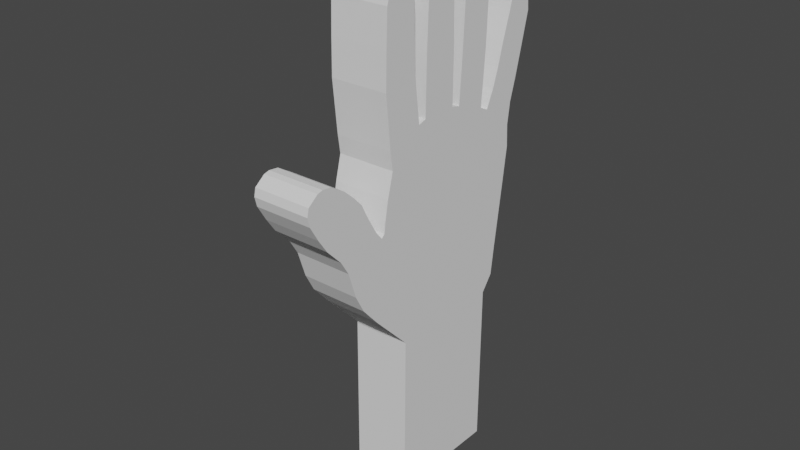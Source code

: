 # Source: DiamondHands.blend  (saved by Blender 2.91.10; exported with 4.5.12 LTS)
import bpy
from mathutils import Matrix  # noqa: F401  (used for matrix-valued properties, if any)

bpy.ops.wm.read_factory_settings(use_empty=True)
scene = bpy.context.scene
scene.name = 'Scene'

# ---- collections
col_collection = bpy.data.collections.new('Collection'); scene.collection.children.link(col_collection)

# ---- world
world_world = bpy.data.worlds.new('World'); scene.world = world_world
world_world.use_nodes = True; world_world.node_tree.nodes.clear()
_N = world_world.node_tree.nodes; _L = world_world.node_tree.links
n0 = _N.new('ShaderNodeOutputWorld'); n0.name = 'World Output'; n0.location = (300, 300)
n1 = _N.new('ShaderNodeBackground'); n1.name = 'Background'; n1.location = (10, 300)
n1.inputs[0].default_value = (0.05088, 0.05088, 0.05088, 1.0)
_L.new(n1.outputs[0], n0.inputs[0])
n0.is_active_output = True
world_world.color = (0.05088, 0.05088, 0.05088)
world_world.use_sun_shadow = False
world_world.sun_shadow_jitter_overblur = 0.0

# ---- meshes
me_cube_001 = bpy.data.meshes.new('Cube.001')
me_cube_001.from_pydata([(-1.0, -0.4947, -0.7769), (-1.0, -0.7769, 0.4487), (-1.0, 0.6915, -0.7834), (-1.0, 0.8097, -0.6276), (-0.4171, -0.4947, -0.7769), (-0.4171, -0.7769, 0.4487), (-0.4171, 0.6915, -0.7834), (-0.4171, 0.8097, -0.6276), (-1.0, -0.764, 0.5532), (-1.0, 0.8485, -0.3333), (-0.4171, -0.764, 0.5532), (-0.4171, 0.8485, -0.3333), (-1.0, -0.729, 0.7469), (-1.0, 0.9425, 0.3199), (-0.4171, -0.729, 0.7469), (-0.4171, 0.9425, 0.3199), (-1.0, -0.6676, 0.9872), (-1.0, 0.9908, 0.6718), (-0.4171, -0.6676, 0.9872), (-0.4171, 0.9908, 0.6718), (-1.0, -0.6932, 1.166), (-1.0, 0.9783, 0.8904), (-0.4171, -0.6932, 1.166), (-0.4171, 0.9783, 0.8904), (-1.0, -0.8825, -0.3755), (-1.0, -0.8113, 0.4176), (-0.4171, -0.8825, -0.3755), (-0.4171, -0.8113, 0.4176), (-1.0, -1.052, -0.1813), (-1.0, -0.8802, 0.5009), (-0.4171, -1.052, -0.1813), (-0.4171, -0.8802, 0.5009), (-1.0, -1.147, -0.00223), (-1.0, -0.9521, 0.6246), (-0.4171, -1.147, -0.00223), (-0.4171, -0.9521, 0.6246), (-1.0, -1.23, 0.2598), (-1.0, -0.9979, 0.7073), (-0.4171, -1.23, 0.2598), (-0.4171, -0.9979, 0.7073), (-1.0, -1.316, 0.4013), (-1.0, -1.055, 0.8224), (-0.4171, -1.316, 0.4013), (-0.4171, -1.055, 0.8224), (-1.0, -1.472, 0.5647), (-1.0, -1.153, 0.9251), (-0.4171, -1.472, 0.5647), (-0.4171, -1.153, 0.9251), (-1.0, -1.565, 0.702), (-1.0, -1.254, 1.015), (-0.4171, -1.565, 0.702), (-0.4171, -1.254, 1.015), (-1.0, -1.653, 0.8522), (-1.0, -1.405, 1.107), (-0.4171, -1.653, 0.8522), (-0.4171, -1.405, 1.107), (-1.0, -1.676, 0.9452), (-1.0, -1.5, 1.118), (-0.4171, -1.676, 0.9452), (-0.4171, -1.5, 1.118), (-1.0, -1.659, 1.024), (-1.0, -1.556, 1.104), (-0.4171, -1.659, 1.024), (-0.4171, -1.556, 1.104), (-1.0, -0.3241, 1.29), (-1.0, 0.6448, 1.139), (-0.4171, -0.3241, 1.29), (-0.4171, 0.6448, 1.139), (-1.0, -0.2404, 1.317), (-1.0, 0.55, 1.181), (-0.4171, -0.2404, 1.317), (-0.4171, 0.55, 1.181), (-1.0, 0.1299, 1.315), (-1.0, 0.2253, 1.294), (-0.4171, 0.1299, 1.315), (-0.4171, 0.2253, 1.294), (-1.0, 1.009, 1.112), (-0.4171, 1.009, 1.112), (-1.0, 0.7252, 1.311), (-0.4171, 0.7252, 1.311), (-1.0, 1.074, 1.327), (-0.4171, 1.074, 1.327), (-1.0, 0.7901, 1.496), (-0.4171, 0.7901, 1.496), (-1.0, 1.148, 1.61), (-0.4171, 1.148, 1.61), (-1.0, 0.8528, 1.718), (-0.4171, 0.8528, 1.718), (-1.0, 1.228, 1.926), (-0.4171, 1.228, 1.926), (-1.0, 0.9404, 1.989), (-0.4171, 0.9404, 1.989), (-1.0, 1.208, 2.142), (-0.4171, 1.208, 2.142), (-1.0, 0.9883, 2.155), (-0.4171, 0.9883, 2.155), (-1.0, 1.163, 2.219), (-0.4171, 1.163, 2.219), (-1.0, 1.054, 2.232), (-0.4171, 1.054, 2.232), (-1.0, 0.5932, 1.741), (-0.4171, 0.5932, 1.741), (-1.0, 0.257, 1.777), (-0.4171, 0.257, 1.777), (-1.0, 0.6183, 2.506), (-0.4171, 0.6183, 2.506), (-1.0, 0.2936, 2.554), (-0.4171, 0.2936, 2.554), (-1.0, 0.6173, 2.645), (-0.4171, 0.6173, 2.645), (-1.0, 0.3115, 2.689), (-0.4171, 0.3115, 2.689), (-1.0, 0.5766, 2.74), (-0.4171, 0.5766, 2.74), (-1.0, 0.3621, 2.761), (-0.4171, 0.3621, 2.761), (-1.0, 0.5092, 2.787), (-0.4171, 0.5092, 2.787), (-1.0, 0.4275, 2.797), (-0.4171, 0.4275, 2.797), (-1.0, -0.2305, 1.868), (-0.4171, -0.2305, 1.868), (-1.0, 0.1322, 1.874), (-0.4171, 0.1322, 1.874), (-1.0, -0.2177, 2.221), (-0.4171, -0.2177, 2.221), (-1.0, 0.1222, 2.205), (-0.4171, 0.1222, 2.205), (-1.0, -0.1911, 2.69), (-0.4171, -0.1911, 2.69), (-1.0, 0.1261, 2.692), (-0.4171, 0.1261, 2.692), (-1.0, -0.1581, 2.826), (-0.4171, -0.1581, 2.826), (-1.0, 0.1059, 2.802), (-0.4171, 0.1059, 2.802), (-1.0, -0.1041, 2.884), (-0.4171, -0.1041, 2.884), (-1.0, 0.01934, 2.906), (-0.4171, 0.01934, 2.906), (-1.0, -0.7436, 1.685), (-0.4171, -0.7436, 1.685), (-1.0, -0.3821, 1.751), (-0.4171, -0.3821, 1.751), (-1.0, -0.737, 2.04), (-0.4171, -0.737, 2.04), (-1.0, -0.3907, 2.08), (-0.4171, -0.3907, 2.08), (-1.0, -0.7249, 2.385), (-0.4171, -0.7249, 2.385), (-1.0, -0.3938, 2.375), (-0.4171, -0.3938, 2.375), (-1.0, -0.6751, 2.545), (-0.4171, -0.6751, 2.545), (-1.0, -0.4047, 2.508), (-0.4171, -0.4047, 2.508), (-1.0, -0.6549, 2.59), (-0.4171, -0.6549, 2.59), (-1.0, -0.4263, 2.573), (-0.4171, -0.4263, 2.573), (-1.0, -0.5789, 2.635), (-0.4171, -0.5789, 2.635), (-1.0, -0.487, 2.622), (-0.4171, -0.487, 2.622), (-1.0, -0.5039, -2.458), (-1.0, 0.6822, -2.464), (-0.4171, -0.5039, -2.458), (-0.4171, 0.6822, -2.464)], [], [(0, 1, 3, 2), (2, 3, 7, 6), (6, 7, 5, 4), (0, 4, 26, 24), (4, 0, 164, 166), (5, 7, 11, 10), (8, 10, 14, 12), (3, 1, 8, 9), (1, 5, 10, 8), (7, 3, 9, 11), (15, 13, 17, 19), (11, 9, 13, 15), (10, 11, 15, 14), (9, 8, 12, 13), (18, 19, 23, 22), (14, 15, 19, 18), (13, 12, 16, 17), (12, 14, 18, 16), (64, 20, 140, 142), (17, 16, 20, 21), (16, 18, 22, 20), (19, 17, 21, 23), (24, 26, 30, 28), (5, 1, 25, 27), (4, 5, 27, 26), (1, 0, 24, 25), (28, 30, 34, 32), (25, 24, 28, 29), (27, 25, 29, 31), (26, 27, 31, 30), (35, 33, 37, 39), (29, 28, 32, 33), (31, 29, 33, 35), (30, 31, 35, 34), (36, 38, 42, 40), (34, 35, 39, 38), (32, 34, 38, 36), (33, 32, 36, 37), (41, 40, 44, 45), (37, 36, 40, 41), (39, 37, 41, 43), (38, 39, 43, 42), (47, 45, 49, 51), (43, 41, 45, 47), (42, 43, 47, 46), (40, 42, 46, 44), (48, 50, 54, 52), (46, 47, 51, 50), (44, 46, 50, 48), (45, 44, 48, 49), (55, 53, 57, 59), (49, 48, 52, 53), (51, 49, 53, 55), (50, 51, 55, 54), (58, 59, 63, 62), (54, 55, 59, 58), (52, 54, 58, 56), (53, 52, 56, 57), (62, 63, 61, 60), (56, 58, 62, 60), (57, 56, 60, 61), (59, 57, 61, 63), (64, 66, 70, 68), (67, 23, 77, 79), (22, 23, 67, 66), (21, 20, 64, 65), (70, 71, 75, 74), (67, 65, 69, 71), (66, 67, 71, 70), (65, 64, 68, 69), (75, 73, 72, 74), (69, 68, 72, 73), (70, 74, 123, 121), (69, 73, 102, 100), (79, 77, 81, 83), (23, 21, 76, 77), (65, 67, 79, 78), (21, 65, 78, 76), (80, 82, 86, 84), (78, 79, 83, 82), (76, 78, 82, 80), (77, 76, 80, 81), (85, 84, 88, 89), (81, 80, 84, 85), (83, 81, 85, 87), (82, 83, 87, 86), (91, 89, 93, 95), (87, 85, 89, 91), (86, 87, 91, 90), (84, 86, 90, 88), (92, 94, 98, 96), (90, 91, 95, 94), (88, 90, 94, 92), (89, 88, 92, 93), (97, 96, 98, 99), (93, 92, 96, 97), (95, 93, 97, 99), (94, 95, 99, 98), (102, 103, 107, 106), (73, 75, 103, 102), (71, 69, 100, 101), (75, 71, 101, 103), (107, 105, 109, 111), (103, 101, 105, 107), (101, 100, 104, 105), (100, 102, 106, 104), (108, 110, 114, 112), (105, 104, 108, 109), (104, 106, 110, 108), (106, 107, 111, 110), (115, 113, 117, 119), (110, 111, 115, 114), (111, 109, 113, 115), (109, 108, 112, 113), (117, 116, 118, 119), (113, 112, 116, 117), (112, 114, 118, 116), (114, 115, 119, 118), (122, 120, 124, 126), (74, 72, 122, 123), (68, 70, 121, 120), (72, 68, 120, 122), (125, 127, 131, 129), (123, 122, 126, 127), (121, 123, 127, 125), (120, 121, 125, 124), (128, 129, 133, 132), (124, 125, 129, 128), (126, 124, 128, 130), (127, 126, 130, 131), (134, 132, 136, 138), (130, 128, 132, 134), (131, 130, 134, 135), (129, 131, 135, 133), (136, 137, 139, 138), (135, 134, 138, 139), (133, 135, 139, 137), (132, 133, 137, 136), (142, 140, 144, 146), (20, 22, 141, 140), (66, 64, 142, 143), (22, 66, 143, 141), (147, 146, 150, 151), (143, 142, 146, 147), (141, 143, 147, 145), (140, 141, 145, 144), (149, 151, 155, 153), (145, 147, 151, 149), (144, 145, 149, 148), (146, 144, 148, 150), (154, 152, 156, 158), (148, 149, 153, 152), (150, 148, 152, 154), (151, 150, 154, 155), (157, 159, 163, 161), (155, 154, 158, 159), (153, 155, 159, 157), (152, 153, 157, 156), (160, 161, 163, 162), (156, 157, 161, 160), (158, 156, 160, 162), (159, 158, 162, 163), (165, 167, 166, 164), (2, 6, 167, 165), (0, 2, 165, 164), (6, 4, 166, 167)])
_uv = me_cube_001.uv_layers.new(name='UVMap')
_uv.uv.foreach_set('vector', [0.375, 0.0, 0.625, 0.0, 0.625, 0.25, 0.375, 0.25, 0.375, 0.25, 0.625, 0.25, 0.625, 0.5, 0.375, 0.5, 0.375, 0.5, 0.625, 0.5, 0.625, 0.75, 0.375, 0.75, 0.125, 0.75, 0.375, 0.75, 0.375, 0.75, 0.125, 0.75, 0.375, 0.75, 0.125, 0.75, 0.125, 0.75, 0.375, 0.75, 0.625, 0.75, 0.625, 0.5, 0.625, 0.5, 0.625, 0.75, 0.625, 1.0, 0.625, 0.75, 0.625, 0.75, 0.625, 1.0, 0.625, 0.25, 0.625, 0.0, 0.625, 0.0, 0.625, 0.25, 0.625, 1.0, 0.625, 0.75, 0.625, 0.75, 0.625, 1.0, 0.625, 0.5, 0.625, 0.25, 0.625, 0.25, 0.625, 0.5, 0.625, 0.5, 0.625, 0.25, 0.625, 0.25, 0.625, 0.5, 0.625, 0.5, 0.625, 0.25, 0.625, 0.25, 0.625, 0.5, 0.625, 0.75, 0.625, 0.5, 0.625, 0.5, 0.625, 0.75, 0.625, 0.25, 0.625, 0.0, 0.625, 0.0, 0.625, 0.25, 0.625, 0.75, 0.625, 0.5, 0.625, 0.5, 0.625, 0.75, 0.625, 0.75, 0.625, 0.5, 0.625, 0.5, 0.625, 0.75, 0.625, 0.25, 0.625, 0.0, 0.625, 0.0, 0.625, 0.25, 0.625, 1.0, 0.625, 0.75, 0.625, 0.75, 0.625, 1.0, 0.625, 0.0, 0.625, 0.0, 0.625, 0.0, 0.625, 0.0, 0.625, 0.25, 0.625, 0.0, 0.625, 0.0, 0.625, 0.25, 0.625, 1.0, 0.625, 0.75, 0.625, 0.75, 0.625, 1.0, 0.625, 0.5, 0.625, 0.25, 0.625, 0.25, 0.625, 0.5, 0.125, 0.75, 0.375, 0.75, 0.375, 0.75, 0.125, 0.75, 0.625, 0.75, 0.625, 1.0, 0.625, 1.0, 0.625, 0.75, 0.375, 0.75, 0.625, 0.75, 0.625, 0.75, 0.375, 0.75, 0.625, 0.0, 0.375, 0.0, 0.375, 0.0, 0.625, 0.0, 0.125, 0.75, 0.375, 0.75, 0.375, 0.75, 0.125, 0.75, 0.625, 0.0, 0.375, 0.0, 0.375, 0.0, 0.625, 0.0, 0.625, 0.75, 0.625, 1.0, 0.625, 1.0, 0.625, 0.75, 0.375, 0.75, 0.625, 0.75, 0.625, 0.75, 0.375, 0.75, 0.625, 0.75, 0.625, 1.0, 0.625, 1.0, 0.625, 0.75, 0.625, 0.0, 0.375, 0.0, 0.375, 0.0, 0.625, 0.0, 0.625, 0.75, 0.625, 1.0, 0.625, 1.0, 0.625, 0.75, 0.375, 0.75, 0.625, 0.75, 0.625, 0.75, 0.375, 0.75, 0.125, 0.75, 0.375, 0.75, 0.375, 0.75, 0.125, 0.75, 0.375, 0.75, 0.625, 0.75, 0.625, 0.75, 0.375, 0.75, 0.125, 0.75, 0.375, 0.75, 0.375, 0.75, 0.125, 0.75, 0.625, 0.0, 0.375, 0.0, 0.375, 0.0, 0.625, 0.0, 0.625, 0.0, 0.375, 0.0, 0.375, 0.0, 0.625, 0.0, 0.625, 0.0, 0.375, 0.0, 0.375, 0.0, 0.625, 0.0, 0.625, 0.75, 0.625, 1.0, 0.625, 1.0, 0.625, 0.75, 0.375, 0.75, 0.625, 0.75, 0.625, 0.75, 0.375, 0.75, 0.625, 0.75, 0.625, 1.0, 0.625, 1.0, 0.625, 0.75, 0.625, 0.75, 0.625, 1.0, 0.625, 1.0, 0.625, 0.75, 0.375, 0.75, 0.625, 0.75, 0.625, 0.75, 0.375, 0.75, 0.125, 0.75, 0.375, 0.75, 0.375, 0.75, 0.125, 0.75, 0.125, 0.75, 0.375, 0.75, 0.375, 0.75, 0.125, 0.75, 0.375, 0.75, 0.625, 0.75, 0.625, 0.75, 0.375, 0.75, 0.125, 0.75, 0.375, 0.75, 0.375, 0.75, 0.125, 0.75, 0.625, 0.0, 0.375, 0.0, 0.375, 0.0, 0.625, 0.0, 0.625, 0.75, 0.625, 1.0, 0.625, 1.0, 0.625, 0.75, 0.625, 0.0, 0.375, 0.0, 0.375, 0.0, 0.625, 0.0, 0.625, 0.75, 0.625, 1.0, 0.625, 1.0, 0.625, 0.75, 0.375, 0.75, 0.625, 0.75, 0.625, 0.75, 0.375, 0.75, 0.375, 0.75, 0.625, 0.75, 0.625, 0.75, 0.375, 0.75, 0.375, 0.75, 0.625, 0.75, 0.625, 0.75, 0.375, 0.75, 0.125, 0.75, 0.375, 0.75, 0.375, 0.75, 0.125, 0.75, 0.625, 0.0, 0.375, 0.0, 0.375, 0.0, 0.625, 0.0, 0.375, 0.75, 0.625, 0.75, 0.625, 1.0, 0.375, 1.0, 0.125, 0.75, 0.375, 0.75, 0.375, 0.75, 0.125, 0.75, 0.625, 0.0, 0.375, 0.0, 0.375, 0.0, 0.625, 0.0, 0.625, 0.75, 0.625, 1.0, 0.625, 1.0, 0.625, 0.75, 0.625, 1.0, 0.625, 0.75, 0.625, 0.75, 0.625, 1.0, 0.625, 0.5, 0.625, 0.5, 0.625, 0.5, 0.625, 0.5, 0.625, 0.75, 0.625, 0.5, 0.625, 0.5, 0.625, 0.75, 0.625, 0.25, 0.625, 0.0, 0.625, 0.0, 0.625, 0.25, 0.625, 0.75, 0.625, 0.5, 0.625, 0.5, 0.625, 0.75, 0.625, 0.5, 0.625, 0.25, 0.625, 0.25, 0.625, 0.5, 0.625, 0.75, 0.625, 0.5, 0.625, 0.5, 0.625, 0.75, 0.625, 0.25, 0.625, 0.0, 0.625, 0.0, 0.625, 0.25, 0.625, 0.5, 0.875, 0.5, 0.875, 0.75, 0.625, 0.75, 0.625, 0.25, 0.625, 0.0, 0.625, 0.0, 0.625, 0.25, 0.625, 0.75, 0.625, 0.75, 0.625, 0.75, 0.625, 0.75, 0.625, 0.25, 0.625, 0.25, 0.625, 0.25, 0.625, 0.25, 0.625, 0.5, 0.625, 0.5, 0.625, 0.5, 0.625, 0.5, 0.625, 0.5, 0.625, 0.25, 0.625, 0.25, 0.625, 0.5, 0.625, 0.25, 0.625, 0.5, 0.625, 0.5, 0.625, 0.25, 0.625, 0.25, 0.625, 0.25, 0.625, 0.25, 0.625, 0.25, 0.625, 0.25, 0.625, 0.25, 0.625, 0.25, 0.625, 0.25, 0.625, 0.25, 0.625, 0.5, 0.625, 0.5, 0.625, 0.25, 0.625, 0.25, 0.625, 0.25, 0.625, 0.25, 0.625, 0.25, 0.625, 0.5, 0.625, 0.25, 0.625, 0.25, 0.625, 0.5, 0.625, 0.5, 0.625, 0.25, 0.625, 0.25, 0.625, 0.5, 0.625, 0.5, 0.625, 0.25, 0.625, 0.25, 0.625, 0.5, 0.625, 0.5, 0.625, 0.5, 0.625, 0.5, 0.625, 0.5, 0.625, 0.25, 0.625, 0.5, 0.625, 0.5, 0.625, 0.25, 0.625, 0.5, 0.625, 0.5, 0.625, 0.5, 0.625, 0.5, 0.625, 0.5, 0.625, 0.5, 0.625, 0.5, 0.625, 0.5, 0.625, 0.25, 0.625, 0.5, 0.625, 0.5, 0.625, 0.25, 0.625, 0.25, 0.625, 0.25, 0.625, 0.25, 0.625, 0.25, 0.625, 0.25, 0.625, 0.25, 0.625, 0.25, 0.625, 0.25, 0.625, 0.25, 0.625, 0.5, 0.625, 0.5, 0.625, 0.25, 0.625, 0.25, 0.625, 0.25, 0.625, 0.25, 0.625, 0.25, 0.625, 0.5, 0.625, 0.25, 0.625, 0.25, 0.625, 0.5, 0.625, 0.5, 0.625, 0.25, 0.625, 0.25, 0.625, 0.5, 0.625, 0.5, 0.625, 0.25, 0.625, 0.25, 0.625, 0.5, 0.625, 0.5, 0.625, 0.5, 0.625, 0.5, 0.625, 0.5, 0.625, 0.25, 0.625, 0.5, 0.625, 0.5, 0.625, 0.25, 0.875, 0.5, 0.625, 0.5, 0.625, 0.5, 0.875, 0.5, 0.875, 0.5, 0.625, 0.5, 0.625, 0.5, 0.875, 0.5, 0.625, 0.5, 0.625, 0.25, 0.625, 0.25, 0.625, 0.5, 0.625, 0.5, 0.625, 0.5, 0.625, 0.5, 0.625, 0.5, 0.625, 0.5, 0.625, 0.5, 0.625, 0.5, 0.625, 0.5, 0.625, 0.5, 0.625, 0.5, 0.625, 0.5, 0.625, 0.5, 0.625, 0.5, 0.625, 0.25, 0.625, 0.25, 0.625, 0.5, 0.625, 0.25, 0.625, 0.25, 0.625, 0.25, 0.625, 0.25, 0.625, 0.25, 0.625, 0.25, 0.625, 0.25, 0.625, 0.25, 0.625, 0.5, 0.625, 0.25, 0.625, 0.25, 0.625, 0.5, 0.625, 0.25, 0.625, 0.25, 0.625, 0.25, 0.625, 0.25, 0.875, 0.5, 0.625, 0.5, 0.625, 0.5, 0.875, 0.5, 0.625, 0.5, 0.625, 0.5, 0.625, 0.5, 0.625, 0.5, 0.875, 0.5, 0.625, 0.5, 0.625, 0.5, 0.875, 0.5, 0.625, 0.5, 0.625, 0.5, 0.625, 0.5, 0.625, 0.5, 0.625, 0.5, 0.625, 0.25, 0.625, 0.25, 0.625, 0.5, 0.625, 0.5, 0.625, 0.25, 0.625, 0.25, 0.625, 0.5, 0.625, 0.5, 0.625, 0.25, 0.625, 0.25, 0.625, 0.5, 0.625, 0.25, 0.625, 0.25, 0.625, 0.25, 0.625, 0.25, 0.875, 0.5, 0.625, 0.5, 0.625, 0.5, 0.875, 0.5, 0.625, 0.0, 0.625, 0.0, 0.625, 0.0, 0.625, 0.0, 0.625, 0.75, 0.875, 0.75, 0.875, 0.75, 0.625, 0.75, 0.625, 1.0, 0.625, 0.75, 0.625, 0.75, 0.625, 1.0, 0.625, 0.0, 0.625, 0.0, 0.625, 0.0, 0.625, 0.0, 0.625, 0.75, 0.625, 0.75, 0.625, 0.75, 0.625, 0.75, 0.625, 0.75, 0.875, 0.75, 0.875, 0.75, 0.625, 0.75, 0.625, 0.75, 0.625, 0.75, 0.625, 0.75, 0.625, 0.75, 0.625, 1.0, 0.625, 0.75, 0.625, 0.75, 0.625, 1.0, 0.625, 1.0, 0.625, 0.75, 0.625, 0.75, 0.625, 1.0, 0.625, 1.0, 0.625, 0.75, 0.625, 0.75, 0.625, 1.0, 0.625, 0.0, 0.625, 0.0, 0.625, 0.0, 0.625, 0.0, 0.625, 0.75, 0.875, 0.75, 0.875, 0.75, 0.625, 0.75, 0.625, 0.0, 0.625, 0.0, 0.625, 0.0, 0.625, 0.0, 0.625, 0.0, 0.625, 0.0, 0.625, 0.0, 0.625, 0.0, 0.625, 0.75, 0.875, 0.75, 0.875, 0.75, 0.625, 0.75, 0.625, 0.75, 0.625, 0.75, 0.625, 0.75, 0.625, 0.75, 0.625, 1.0, 0.625, 0.75, 0.625, 0.75, 0.625, 1.0, 0.625, 0.75, 0.875, 0.75, 0.875, 0.75, 0.625, 0.75, 0.625, 0.75, 0.625, 0.75, 0.625, 0.75, 0.625, 0.75, 0.625, 1.0, 0.625, 0.75, 0.625, 0.75, 0.625, 1.0, 0.625, 0.0, 0.625, 0.0, 0.625, 0.0, 0.625, 0.0, 0.625, 1.0, 0.625, 0.75, 0.625, 0.75, 0.625, 1.0, 0.625, 0.75, 0.625, 1.0, 0.625, 1.0, 0.625, 0.75, 0.625, 0.75, 0.625, 0.75, 0.625, 0.75, 0.625, 0.75, 0.625, 0.75, 0.625, 1.0, 0.625, 1.0, 0.625, 0.75, 0.625, 0.75, 0.625, 1.0, 0.625, 1.0, 0.625, 0.75, 0.625, 0.75, 0.625, 0.75, 0.625, 0.75, 0.625, 0.75, 0.625, 1.0, 0.625, 0.75, 0.625, 0.75, 0.625, 1.0, 0.625, 0.75, 0.625, 0.75, 0.625, 0.75, 0.625, 0.75, 0.625, 0.75, 0.625, 0.75, 0.625, 0.75, 0.625, 0.75, 0.625, 1.0, 0.625, 0.75, 0.625, 0.75, 0.625, 1.0, 0.625, 0.0, 0.625, 0.0, 0.625, 0.0, 0.625, 0.0, 0.625, 0.0, 0.625, 0.0, 0.625, 0.0, 0.625, 0.0, 0.625, 1.0, 0.625, 0.75, 0.625, 0.75, 0.625, 1.0, 0.625, 0.0, 0.625, 0.0, 0.625, 0.0, 0.625, 0.0, 0.625, 0.75, 0.625, 1.0, 0.625, 1.0, 0.625, 0.75, 0.625, 0.75, 0.625, 0.75, 0.625, 0.75, 0.625, 0.75, 0.625, 0.75, 0.625, 1.0, 0.625, 1.0, 0.625, 0.75, 0.625, 0.75, 0.625, 0.75, 0.625, 0.75, 0.625, 0.75, 0.625, 1.0, 0.625, 0.75, 0.625, 0.75, 0.625, 1.0, 0.625, 1.0, 0.625, 0.75, 0.625, 0.75, 0.625, 1.0, 0.625, 1.0, 0.625, 0.75, 0.625, 0.75, 0.625, 1.0, 0.625, 0.0, 0.625, 0.0, 0.625, 0.0, 0.625, 0.0, 0.625, 0.75, 0.625, 1.0, 0.625, 1.0, 0.625, 0.75, 0.125, 0.5, 0.375, 0.5, 0.375, 0.75, 0.125, 0.75, 0.375, 0.25, 0.375, 0.5, 0.375, 0.5, 0.375, 0.25, 0.375, 0.0, 0.375, 0.25, 0.375, 0.25, 0.375, 0.0, 0.375, 0.5, 0.375, 0.75, 0.375, 0.75, 0.375, 0.5])
me_cube_001.use_remesh_fix_poles = True
me_cube_001.use_remesh_preserve_attributes = False
me_cube_001.use_mirror_vertex_groups = False
me_cube_001.update()
arm_armature = bpy.data.armatures.new('Armature')  # bones are not reproduced

# ---- objects
ob_empty = bpy.data.objects.new('Empty', None)
ob_cube = bpy.data.objects.new('Cube', me_cube_001)
ob_armature = bpy.data.objects.new('Armature', arm_armature)

# ---- transforms, parenting, visibility, modifiers, constraints
ob_empty.location = (0.0, -1.698, 2.205)
ob_empty.rotation_euler = (1.571, -0.0, 1.571)
ob_empty.scale = (1.213, 1.213, 1.213)
ob_empty.empty_display_type = 'IMAGE'
ob_empty.empty_display_size = 5.0
ob_empty.lineart.crease_threshold = 0.0
ob_cube.location = (0.0, 0.0, 1.172)
ob_cube.lineart.crease_threshold = 0.0
ob_armature.location = (0.0, 0.0, 0.0)
ob_armature.show_in_front = True
ob_armature.lineart.crease_threshold = 0.0

# ---- collection membership
col_collection.objects.link(ob_empty)
col_collection.objects.link(ob_cube)
col_collection.objects.link(ob_armature)

# ---- scene / render settings (as saved in the file)
scene.frame_start = 1; scene.frame_end = 250; scene.frame_set(1)
scene.render.engine = 'BLENDER_EEVEE_NEXT'
scene.cycles.use_denoising = False
scene.cycles.samples = 128
scene.cycles.sampling_pattern = 'TABULATED_SOBOL'
scene.cycles.use_adaptive_sampling = False
scene.cycles.use_light_tree = False
scene.view_settings.view_transform = 'Filmic'
bpy.context.view_layer.update()

# ---- added for rendering (the .blend has no active camera and no usable light): camera, sun
cam_auto = bpy.data.cameras.new('AutoCamera')
cam_auto.lens = 50.0
cam_auto.sensor_width = 36.0
cam_auto.clip_end = 1000.0
ob_auto_camera = bpy.data.objects.new('AutoCamera', cam_auto)
scene.collection.objects.link(ob_auto_camera)
ob_auto_camera.location = (4.96566, -7.03311, 5.93208)
ob_auto_camera.rotation_euler = (1.09748, -7.21219e-08, 0.694738)
scene.camera = ob_auto_camera
light_auto_sun = bpy.data.lights.new('AutoSun', 'SUN')
light_auto_sun.energy = 3.0
light_auto_sun.angle = 0.0523599
ob_auto_sun = bpy.data.objects.new('AutoSun', light_auto_sun)
scene.collection.objects.link(ob_auto_sun)
ob_auto_sun.rotation_euler = (0.872665, 0.174533, 0.523599)
bpy.context.view_layer.update()
